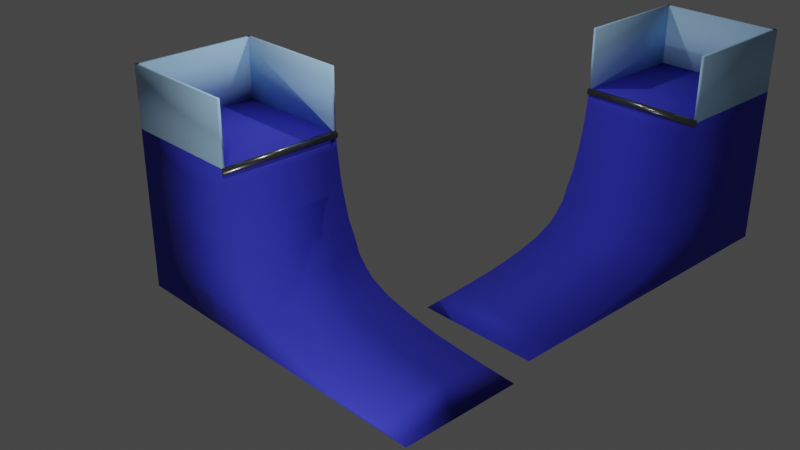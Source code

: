 # Source: 6.blend  (saved by Blender 3.1.7; exported with 4.5.12 LTS)
import bpy
from mathutils import Matrix  # noqa: F401  (used for matrix-valued properties, if any)

bpy.ops.wm.read_factory_settings(use_empty=True)
scene = bpy.context.scene
scene.name = 'Scene'

# ---- collections
col_collection = bpy.data.collections.new('Collection'); scene.collection.children.link(col_collection)

# ---- materials (node trees are filled in below, after node groups)
mat_material_001 = bpy.data.materials.new('Material.001')
mat_material_001.use_transparent_shadow = False
mat_material_002 = bpy.data.materials.new('Material.002')
mat_material_002.use_transparent_shadow = False
mat_material_003 = bpy.data.materials.new('Material.003')
mat_material_003.use_transparent_shadow = False

# ---- material node trees
mat_material_001.use_nodes = True; mat_material_001.node_tree.nodes.clear()
_N = mat_material_001.node_tree.nodes; _L = mat_material_001.node_tree.links
n0 = _N.new('ShaderNodeBsdfPrincipled'); n0.name = 'Principled BSDF'; n0.location = (10, 300)
n0.distribution = 'GGX'
n0.subsurface_method = 'RANDOM_WALK_SKIN'
n0.inputs[0].default_value = (0.03686, 0.04365, 0.6146, 1.0)
n0.inputs[2].default_value = 0.8945
n0.inputs[3].default_value = 1.45
n0.inputs[27].default_value = (0.0, 0.0, 0.0, 1.0)
n0.inputs[28].default_value = 1.0
n1 = _N.new('ShaderNodeOutputMaterial'); n1.name = 'Material Output'; n1.location = (300, 300)
_L.new(n0.outputs[0], n1.inputs[0])
n1.is_active_output = True
mat_material_002.use_nodes = True; mat_material_002.node_tree.nodes.clear()
_N = mat_material_002.node_tree.nodes; _L = mat_material_002.node_tree.links
n0 = _N.new('ShaderNodeBsdfPrincipled'); n0.name = 'Principled BSDF'; n0.location = (10, 300)
n0.distribution = 'GGX'
n0.subsurface_method = 'RANDOM_WALK_SKIN'
n0.inputs[0].default_value = (0.4359, 0.7041, 1.0, 1.0)
n0.inputs[2].default_value = 1.0
n0.inputs[3].default_value = 1.45
n0.inputs[27].default_value = (0.0, 0.0, 0.0, 1.0)
n0.inputs[28].default_value = 1.0
n1 = _N.new('ShaderNodeOutputMaterial'); n1.name = 'Material Output'; n1.location = (300, 300)
_L.new(n0.outputs[0], n1.inputs[0])
n1.is_active_output = True
mat_material_003.use_nodes = True; mat_material_003.node_tree.nodes.clear()
_N = mat_material_003.node_tree.nodes; _L = mat_material_003.node_tree.links
n0 = _N.new('ShaderNodeBsdfPrincipled'); n0.name = 'Principled BSDF'; n0.location = (10, 300)
n0.distribution = 'GGX'
n0.subsurface_method = 'RANDOM_WALK_SKIN'
n0.inputs[0].default_value = (0.1685, 0.1685, 0.1685, 1.0)
n0.inputs[1].default_value = 0.8624
n0.inputs[2].default_value = 0.2431
n0.inputs[3].default_value = 1.45
n0.inputs[27].default_value = (0.0, 0.0, 0.0, 1.0)
n0.inputs[28].default_value = 1.0
n1 = _N.new('ShaderNodeOutputMaterial'); n1.name = 'Material Output'; n1.location = (300, 300)
_L.new(n0.outputs[0], n1.inputs[0])
n1.is_active_output = True

# ---- world
world_world = bpy.data.worlds.new('World'); scene.world = world_world
world_world.use_nodes = True; world_world.node_tree.nodes.clear()
_N = world_world.node_tree.nodes; _L = world_world.node_tree.links
n0 = _N.new('ShaderNodeOutputWorld'); n0.name = 'World Output'; n0.location = (300, 300)
n1 = _N.new('ShaderNodeBackground'); n1.name = 'Background'; n1.location = (10, 300)
n1.inputs[0].default_value = (0.05088, 0.05088, 0.05088, 1.0)
_L.new(n1.outputs[0], n0.inputs[0])
n0.is_active_output = True
world_world.color = (0.05088, 0.05088, 0.05088)
world_world.use_sun_shadow = False
world_world.sun_shadow_jitter_overblur = 0.0

# ---- cameras
cam_camera = bpy.data.cameras.new('Camera')
cam_camera.clip_end = 100.0
cam_camera.ortho_scale = 7.314

# ---- lights
light_light = bpy.data.lights.new('Light', 'POINT')
light_light.transmission_factor = 0.0
light_light.energy = 1000.0
light_light.shadow_soft_size = 0.1
light_light.shadow_maximum_resolution = 0.006
light_light.use_absolute_resolution = True
light_light_001 = bpy.data.lights.new('Light.001', 'POINT')
light_light_001.transmission_factor = 0.0
light_light_001.energy = 1000.0
light_light_001.shadow_soft_size = 0.1
light_light_001.shadow_maximum_resolution = 0.006
light_light_001.use_absolute_resolution = True
light_light_002 = bpy.data.lights.new('Light.002', 'POINT')
light_light_002.transmission_factor = 0.0
light_light_002.energy = 1000.0
light_light_002.shadow_soft_size = 0.1
light_light_002.shadow_maximum_resolution = 0.006
light_light_002.use_absolute_resolution = True

# ---- meshes
me_cube_001 = bpy.data.meshes.new('Cube.001')
me_cube_001.from_pydata([(-1.977, -1.977, 0.8562), (-1.977, -1.977, 1.977), (-1.977, 1.977, 0.8562), (-1.977, 1.977, 1.977), (2.017, -1.977, 1.452), (1.977, -1.977, 1.977), (2.017, 1.977, 1.452), (1.977, 1.977, 1.977), (-1.977, -1.977, 0.2809), (-1.977, 1.977, 0.2809), (2.075, -1.977, 1.073), (2.075, 1.977, 1.073), (-1.977, -1.977, -0.162), (-1.977, 1.977, -0.162), (2.134, -1.977, 0.6493), (2.134, 1.977, 0.6493), (-1.977, -1.977, -0.4403), (-1.977, 1.977, -0.4403), (2.232, -1.977, 0.1797), (2.232, 1.977, 0.1797), (-1.977, -1.977, -0.8989), (-1.977, 1.977, -0.8989), (2.467, -1.977, -0.6512), (2.467, 1.977, -0.6512), (-1.977, -1.977, -1.328), (-1.977, 1.977, -1.328), (2.703, -1.977, -1.127), (2.703, 1.977, -1.127), (-1.977, -1.977, -1.625), (-1.977, 1.977, -1.625), (2.918, -1.977, -1.644), (2.918, 1.977, -1.644), (-1.977, -1.977, -1.883), (-1.977, 1.977, -1.883), (3.2, -1.977, -1.973), (3.2, 1.977, -1.973), (-1.977, -1.977, -2.076), (-1.977, 1.977, -2.076), (3.483, -1.977, -2.222), (3.483, 1.977, -2.222), (-1.977, -1.977, -2.33), (-1.977, 1.977, -2.33), (4.141, -1.977, -2.528), (4.141, 1.977, -2.528), (-1.977, -1.977, -2.446), (-1.977, 1.977, -2.446), (5.082, -1.977, -2.768), (5.082, 1.977, -2.768), (-1.977, -1.977, -2.694), (-1.977, 1.977, -2.694), (6.244, -1.977, -2.954), (6.244, 1.978, -2.954), (-1.977, -1.977, -2.965), (-1.977, 1.977, -2.965), (7.87, -1.977, -3.089), (7.87, 1.978, -3.089), (-1.977, -1.977, -3.184), (-1.977, 1.977, -3.184), (9.055, -1.977, -3.157), (9.055, 1.978, -3.157)], [], [(0, 1, 3, 2), (2, 3, 7, 6), (6, 7, 5, 4), (4, 5, 1, 0), (2, 6, 11, 9), (7, 3, 1, 5), (10, 8, 12, 14), (0, 2, 9, 8), (6, 4, 10, 11), (4, 0, 8, 10), (15, 14, 18, 19), (9, 11, 15, 13), (11, 10, 14, 15), (8, 9, 13, 12), (16, 17, 21, 20), (12, 13, 17, 16), (14, 12, 16, 18), (13, 15, 19, 17), (22, 20, 24, 26), (18, 16, 20, 22), (17, 19, 23, 21), (19, 18, 22, 23), (27, 26, 30, 31), (21, 23, 27, 25), (23, 22, 26, 27), (20, 21, 25, 24), (30, 28, 32, 34), (24, 25, 29, 28), (26, 24, 28, 30), (25, 27, 31, 29), (33, 35, 39, 37), (29, 31, 35, 33), (31, 30, 34, 35), (28, 29, 33, 32), (39, 38, 42, 43), (35, 34, 38, 39), (32, 33, 37, 36), (34, 32, 36, 38), (42, 40, 44, 46), (36, 37, 41, 40), (38, 36, 40, 42), (37, 39, 43, 41), (47, 46, 50, 51), (41, 43, 47, 45), (43, 42, 46, 47), (40, 41, 45, 44), (51, 50, 54, 55), (44, 45, 49, 48), (46, 44, 48, 50), (45, 47, 51, 49), (54, 52, 56, 58), (48, 49, 53, 52), (50, 48, 52, 54), (49, 51, 55, 53), (57, 59, 58, 56), (53, 55, 59, 57), (55, 54, 58, 59), (52, 53, 57, 56)])
me_cube_001.polygons.foreach_set('use_smooth', [True] * 58)
_uv = me_cube_001.uv_layers.new(name='UVMap')
_uv.uv.foreach_set('vector', [0.375, 0.0, 0.625, 0.0, 0.625, 0.25, 0.375, 0.25, 0.375, 0.25, 0.625, 0.25, 0.625, 0.5, 0.375, 0.5, 0.375, 0.5, 0.625, 0.5, 0.625, 0.75, 0.375, 0.75, 0.375, 0.75, 0.625, 0.75, 0.625, 1.0, 0.375, 1.0, 0.375, 0.25, 0.375, 0.5, 0.375, 0.5, 0.375, 0.25, 0.625, 0.5, 0.875, 0.5, 0.875, 0.75, 0.625, 0.75, 0.375, 0.75, 0.375, 1.0, 0.375, 1.0, 0.375, 0.75, 0.375, 0.0, 0.375, 0.25, 0.375, 0.25, 0.375, 0.0, 0.375, 0.5, 0.375, 0.75, 0.375, 0.75, 0.375, 0.5, 0.375, 0.75, 0.375, 1.0, 0.375, 1.0, 0.375, 0.75, 0.375, 0.5, 0.375, 0.75, 0.375, 0.75, 0.375, 0.5, 0.375, 0.25, 0.375, 0.5, 0.375, 0.5, 0.375, 0.25, 0.375, 0.5, 0.375, 0.75, 0.375, 0.75, 0.375, 0.5, 0.375, 0.0, 0.375, 0.25, 0.375, 0.25, 0.375, 0.0, 0.375, 0.0, 0.375, 0.25, 0.375, 0.25, 0.375, 0.0, 0.375, 0.0, 0.375, 0.25, 0.375, 0.25, 0.375, 0.0, 0.375, 0.75, 0.375, 1.0, 0.375, 1.0, 0.375, 0.75, 0.375, 0.25, 0.375, 0.5, 0.375, 0.5, 0.375, 0.25, 0.375, 0.75, 0.375, 1.0, 0.375, 1.0, 0.375, 0.75, 0.375, 0.75, 0.375, 1.0, 0.375, 1.0, 0.375, 0.75, 0.375, 0.25, 0.375, 0.5, 0.375, 0.5, 0.375, 0.25, 0.375, 0.5, 0.375, 0.75, 0.375, 0.75, 0.375, 0.5, 0.375, 0.5, 0.375, 0.75, 0.375, 0.75, 0.375, 0.5, 0.375, 0.25, 0.375, 0.5, 0.375, 0.5, 0.375, 0.25, 0.375, 0.5, 0.375, 0.75, 0.375, 0.75, 0.375, 0.5, 0.375, 0.0, 0.375, 0.25, 0.375, 0.25, 0.375, 0.0, 0.375, 0.75, 0.375, 1.0, 0.375, 1.0, 0.375, 0.75, 0.375, 0.0, 0.375, 0.25, 0.375, 0.25, 0.375, 0.0, 0.375, 0.75, 0.375, 1.0, 0.375, 1.0, 0.375, 0.75, 0.375, 0.25, 0.375, 0.5, 0.375, 0.5, 0.375, 0.25, 0.375, 0.25, 0.375, 0.5, 0.375, 0.5, 0.375, 0.25, 0.375, 0.25, 0.375, 0.5, 0.375, 0.5, 0.375, 0.25, 0.375, 0.5, 0.375, 0.75, 0.375, 0.75, 0.375, 0.5, 0.375, 0.0, 0.375, 0.25, 0.375, 0.25, 0.375, 0.0, 0.375, 0.5, 0.375, 0.75, 0.375, 0.75, 0.375, 0.5, 0.375, 0.5, 0.375, 0.75, 0.375, 0.75, 0.375, 0.5, 0.375, 0.0, 0.375, 0.25, 0.375, 0.25, 0.375, 0.0, 0.375, 0.75, 0.375, 1.0, 0.375, 1.0, 0.375, 0.75, 0.375, 0.75, 0.375, 1.0, 0.375, 1.0, 0.375, 0.75, 0.375, 0.0, 0.375, 0.25, 0.375, 0.25, 0.375, 0.0, 0.375, 0.75, 0.375, 1.0, 0.375, 1.0, 0.375, 0.75, 0.375, 0.25, 0.375, 0.5, 0.375, 0.5, 0.375, 0.25, 0.375, 0.5, 0.375, 0.75, 0.375, 0.75, 0.375, 0.5, 0.375, 0.25, 0.375, 0.5, 0.375, 0.5, 0.375, 0.25, 0.375, 0.5, 0.375, 0.75, 0.375, 0.75, 0.375, 0.5, 0.375, 0.0, 0.375, 0.25, 0.375, 0.25, 0.375, 0.0, 0.375, 0.5, 0.375, 0.75, 0.375, 0.75, 0.375, 0.5, 0.375, 0.0, 0.375, 0.25, 0.375, 0.25, 0.375, 0.0, 0.375, 0.75, 0.375, 1.0, 0.375, 1.0, 0.375, 0.75, 0.375, 0.25, 0.375, 0.5, 0.375, 0.5, 0.375, 0.25, 0.375, 0.75, 0.375, 1.0, 0.375, 1.0, 0.375, 0.75, 0.375, 0.0, 0.375, 0.25, 0.375, 0.25, 0.375, 0.0, 0.375, 0.75, 0.375, 1.0, 0.375, 1.0, 0.375, 0.75, 0.375, 0.25, 0.375, 0.5, 0.375, 0.5, 0.375, 0.25, 0.125, 0.5, 0.375, 0.5, 0.375, 0.75, 0.125, 0.75, 0.375, 0.25, 0.375, 0.5, 0.375, 0.5, 0.375, 0.25, 0.375, 0.5, 0.375, 0.75, 0.375, 0.75, 0.375, 0.5, 0.375, 0.0, 0.375, 0.25, 0.375, 0.25, 0.375, 0.0])
me_cube_001.materials.append(mat_material_001)
me_cube_001.use_remesh_fix_poles = True
me_cube_001.use_remesh_preserve_attributes = False
me_cube_001.update()
me_cube_002 = bpy.data.meshes.new('Cube.002')
me_cube_002.from_pydata([(-1.0, -1.0, -1.0), (-1.0, -1.0, 1.0), (-1.0, 1.0, -1.0), (-1.0, 1.0, 1.0), (-0.8944, -1.0, -1.0), (-0.8944, -1.0, 1.0), (-0.8944, 1.0, -1.0), (-0.8944, 1.0, 1.0)], [], [(0, 1, 3, 2), (2, 3, 7, 6), (6, 7, 5, 4), (4, 5, 1, 0), (2, 6, 4, 0), (7, 3, 1, 5)])
me_cube_002.polygons.foreach_set('use_smooth', [True] * 6)
_uv = me_cube_002.uv_layers.new(name='UVMap')
_uv.uv.foreach_set('vector', [0.375, 0.0, 0.625, 0.0, 0.625, 0.25, 0.375, 0.25, 0.375, 0.25, 0.625, 0.25, 0.625, 0.5, 0.375, 0.5, 0.375, 0.5, 0.625, 0.5, 0.625, 0.75, 0.375, 0.75, 0.375, 0.75, 0.625, 0.75, 0.625, 1.0, 0.375, 1.0, 0.125, 0.5, 0.375, 0.5, 0.375, 0.75, 0.125, 0.75, 0.625, 0.5, 0.875, 0.5, 0.875, 0.75, 0.625, 0.75])
me_cube_002.materials.append(mat_material_002)
me_cube_002.use_remesh_fix_poles = True
me_cube_002.use_remesh_preserve_attributes = False
me_cube_002.update()
me_cube_003 = bpy.data.meshes.new('Cube.003')
me_cube_003.from_pydata([(-1.0, -1.0, -1.0), (-1.0, -1.0, 1.0), (-1.0, 1.0, -1.0), (-1.0, 1.0, 1.0), (-0.8944, -1.0, -1.0), (-0.8944, -1.0, 1.0), (-0.8944, 1.0, -1.0), (-0.8944, 1.0, 1.0)], [], [(0, 1, 3, 2), (2, 3, 7, 6), (6, 7, 5, 4), (4, 5, 1, 0), (2, 6, 4, 0), (7, 3, 1, 5)])
me_cube_003.polygons.foreach_set('use_smooth', [True] * 6)
_uv = me_cube_003.uv_layers.new(name='UVMap')
_uv.uv.foreach_set('vector', [0.375, 0.0, 0.625, 0.0, 0.625, 0.25, 0.375, 0.25, 0.375, 0.25, 0.625, 0.25, 0.625, 0.5, 0.375, 0.5, 0.375, 0.5, 0.625, 0.5, 0.625, 0.75, 0.375, 0.75, 0.375, 0.75, 0.625, 0.75, 0.625, 1.0, 0.375, 1.0, 0.125, 0.5, 0.375, 0.5, 0.375, 0.75, 0.125, 0.75, 0.625, 0.5, 0.875, 0.5, 0.875, 0.75, 0.625, 0.75])
me_cube_003.materials.append(mat_material_002)
me_cube_003.use_remesh_fix_poles = True
me_cube_003.use_remesh_preserve_attributes = False
me_cube_003.update()
me_cube_004 = bpy.data.meshes.new('Cube.004')
me_cube_004.from_pydata([(-1.0, -1.0, -1.0), (-1.0, -1.0, 1.0), (-1.0, 1.0, -1.0), (-1.0, 1.0, 1.0), (-0.8944, -1.0, -1.0), (-0.8944, -1.0, 1.0), (-0.8944, 1.0, -1.0), (-0.8944, 1.0, 1.0)], [], [(0, 1, 3, 2), (2, 3, 7, 6), (6, 7, 5, 4), (4, 5, 1, 0), (2, 6, 4, 0), (7, 3, 1, 5)])
me_cube_004.polygons.foreach_set('use_smooth', [True] * 6)
_uv = me_cube_004.uv_layers.new(name='UVMap')
_uv.uv.foreach_set('vector', [0.375, 0.0, 0.625, 0.0, 0.625, 0.25, 0.375, 0.25, 0.375, 0.25, 0.625, 0.25, 0.625, 0.5, 0.375, 0.5, 0.375, 0.5, 0.625, 0.5, 0.625, 0.75, 0.375, 0.75, 0.375, 0.75, 0.625, 0.75, 0.625, 1.0, 0.375, 1.0, 0.125, 0.5, 0.375, 0.5, 0.375, 0.75, 0.125, 0.75, 0.625, 0.5, 0.875, 0.5, 0.875, 0.75, 0.625, 0.75])
me_cube_004.materials.append(mat_material_002)
me_cube_004.use_remesh_fix_poles = True
me_cube_004.use_remesh_preserve_attributes = False
me_cube_004.update()
me_cylinder_001 = bpy.data.meshes.new('Cylinder.001')
me_cylinder_001.from_pydata([(4.628e-07, 0.1186, -1.603), (4.638e-07, 0.1101, 2.347), (0.02314, 0.1163, -1.603), (0.02147, 0.108, 2.347), (0.04539, 0.1096, -1.603), (0.04212, 0.1017, 2.347), (0.06589, 0.09862, -1.603), (0.06115, 0.09152, 2.347), (0.08387, 0.08387, -1.603), (0.07783, 0.07783, 2.347), (0.09862, 0.06589, -1.603), (0.09152, 0.06115, 2.347), (0.1096, 0.04539, -1.603), (0.1017, 0.04212, 2.347), (0.1163, 0.02314, -1.603), (0.108, 0.02147, 2.347), (0.1186, 8.049e-08, -1.603), (0.1101, 1.425e-07, 2.347), (0.1163, -0.02314, -1.603), (0.108, -0.02147, 2.347), (0.1096, -0.04539, -1.603), (0.1017, -0.04212, 2.347), (0.09862, -0.06589, -1.603), (0.09152, -0.06115, 2.347), (0.08387, -0.08387, -1.603), (0.07783, -0.07783, 2.347), (0.06589, -0.09862, -1.603), (0.06115, -0.09152, 2.347), (0.04539, -0.1096, -1.603), (0.04212, -0.1017, 2.347), (0.02314, -0.1163, -1.603), (0.02147, -0.108, 2.347), (4.525e-07, -0.1186, -1.603), (4.542e-07, -0.1101, 2.347), (-0.02314, -0.1163, -1.603), (-0.02147, -0.108, 2.347), (-0.04539, -0.1096, -1.603), (-0.04212, -0.1017, 2.347), (-0.06589, -0.09862, -1.603), (-0.06115, -0.09152, 2.347), (-0.08387, -0.08387, -1.603), (-0.07783, -0.07783, 2.347), (-0.09862, -0.06589, -1.603), (-0.09152, -0.06115, 2.347), (-0.1096, -0.04539, -1.603), (-0.1017, -0.04212, 2.347), (-0.1163, -0.02314, -1.603), (-0.108, -0.02147, 2.347), (-0.1186, 8.709e-08, -1.603), (-0.1101, 1.486e-07, 2.347), (-0.1163, 0.02314, -1.603), (-0.108, 0.02147, 2.347), (-0.1096, 0.04539, -1.603), (-0.1017, 0.04212, 2.347), (-0.09862, 0.06589, -1.603), (-0.09152, 0.06115, 2.347), (-0.08387, 0.08387, -1.603), (-0.07783, 0.07783, 2.347), (-0.06589, 0.09862, -1.603), (-0.06115, 0.09152, 2.347), (-0.04539, 0.1096, -1.603), (-0.04212, 0.1017, 2.347), (-0.02314, 0.1163, -1.603), (-0.02147, 0.108, 2.347)], [], [(0, 1, 3, 2), (2, 3, 5, 4), (4, 5, 7, 6), (6, 7, 9, 8), (8, 9, 11, 10), (10, 11, 13, 12), (12, 13, 15, 14), (14, 15, 17, 16), (16, 17, 19, 18), (18, 19, 21, 20), (20, 21, 23, 22), (22, 23, 25, 24), (24, 25, 27, 26), (26, 27, 29, 28), (28, 29, 31, 30), (30, 31, 33, 32), (32, 33, 35, 34), (34, 35, 37, 36), (36, 37, 39, 38), (38, 39, 41, 40), (40, 41, 43, 42), (42, 43, 45, 44), (44, 45, 47, 46), (46, 47, 49, 48), (48, 49, 51, 50), (50, 51, 53, 52), (52, 53, 55, 54), (54, 55, 57, 56), (56, 57, 59, 58), (58, 59, 61, 60), (3, 1, 63, 61, 59, 57, 55, 53, 51, 49, 47, 45, 43, 41, 39, 37, 35, 33, 31, 29, 27, 25, 23, 21, 19, 17, 15, 13, 11, 9, 7, 5), (60, 61, 63, 62), (62, 63, 1, 0), (0, 2, 4, 6, 8, 10, 12, 14, 16, 18, 20, 22, 24, 26, 28, 30, 32, 34, 36, 38, 40, 42, 44, 46, 48, 50, 52, 54, 56, 58, 60, 62)])
me_cylinder_001.polygons.foreach_set('use_smooth', [True] * 34)
_uv = me_cylinder_001.uv_layers.new(name='UVMap')
_uv.uv.foreach_set('vector', [1.0, 0.5, 1.0, 1.0, 0.9688, 1.0, 0.9688, 0.5, 0.9688, 0.5, 0.9688, 1.0, 0.9375, 1.0, 0.9375, 0.5, 0.9375, 0.5, 0.9375, 1.0, 0.9062, 1.0, 0.9062, 0.5, 0.9062, 0.5, 0.9062, 1.0, 0.875, 1.0, 0.875, 0.5, 0.875, 0.5, 0.875, 1.0, 0.8438, 1.0, 0.8438, 0.5, 0.8438, 0.5, 0.8438, 1.0, 0.8125, 1.0, 0.8125, 0.5, 0.8125, 0.5, 0.8125, 1.0, 0.7812, 1.0, 0.7812, 0.5, 0.7812, 0.5, 0.7812, 1.0, 0.75, 1.0, 0.75, 0.5, 0.75, 0.5, 0.75, 1.0, 0.7188, 1.0, 0.7188, 0.5, 0.7188, 0.5, 0.7188, 1.0, 0.6875, 1.0, 0.6875, 0.5, 0.6875, 0.5, 0.6875, 1.0, 0.6562, 1.0, 0.6562, 0.5, 0.6562, 0.5, 0.6562, 1.0, 0.625, 1.0, 0.625, 0.5, 0.625, 0.5, 0.625, 1.0, 0.5938, 1.0, 0.5938, 0.5, 0.5938, 0.5, 0.5938, 1.0, 0.5625, 1.0, 0.5625, 0.5, 0.5625, 0.5, 0.5625, 1.0, 0.5312, 1.0, 0.5312, 0.5, 0.5312, 0.5, 0.5312, 1.0, 0.5, 1.0, 0.5, 0.5, 0.5, 0.5, 0.5, 1.0, 0.4688, 1.0, 0.4688, 0.5, 0.4688, 0.5, 0.4688, 1.0, 0.4375, 1.0, 0.4375, 0.5, 0.4375, 0.5, 0.4375, 1.0, 0.4062, 1.0, 0.4062, 0.5, 0.4062, 0.5, 0.4062, 1.0, 0.375, 1.0, 0.375, 0.5, 0.375, 0.5, 0.375, 1.0, 0.3438, 1.0, 0.3438, 0.5, 0.3438, 0.5, 0.3438, 1.0, 0.3125, 1.0, 0.3125, 0.5, 0.3125, 0.5, 0.3125, 1.0, 0.2812, 1.0, 0.2812, 0.5, 0.2812, 0.5, 0.2812, 1.0, 0.25, 1.0, 0.25, 0.5, 0.25, 0.5, 0.25, 1.0, 0.2188, 1.0, 0.2188, 0.5, 0.2188, 0.5, 0.2188, 1.0, 0.1875, 1.0, 0.1875, 0.5, 0.1875, 0.5, 0.1875, 1.0, 0.1562, 1.0, 0.1562, 0.5, 0.1562, 0.5, 0.1562, 1.0, 0.125, 1.0, 0.125, 0.5, 0.125, 0.5, 0.125, 1.0, 0.09375, 1.0, 0.09375, 0.5, 0.09375, 0.5, 0.09375, 1.0, 0.0625, 1.0, 0.0625, 0.5, 0.2968, 0.4854, 0.25, 0.49, 0.2032, 0.4854, 0.1582, 0.4717, 0.1167, 0.4496, 0.08029, 0.4197, 0.05045, 0.3833, 0.02827, 0.3418, 0.01461, 0.2968, 0.01, 0.25, 0.01461, 0.2032, 0.02827, 0.1582, 0.05045, 0.1167, 0.08029, 0.08029, 0.1167, 0.05045, 0.1582, 0.02827, 0.2032, 0.01461, 0.25, 0.01, 0.2968, 0.01461, 0.3418, 0.02827, 0.3833, 0.05045, 0.4197, 0.08029, 0.4496, 0.1167, 0.4717, 0.1582, 0.4854, 0.2032, 0.49, 0.25, 0.4854, 0.2968, 0.4717, 0.3418, 0.4496, 0.3833, 0.4197, 0.4197, 0.3833, 0.4496, 0.3418, 0.4717, 0.0625, 0.5, 0.0625, 1.0, 0.03125, 1.0, 0.03125, 0.5, 0.03125, 0.5, 0.03125, 1.0, 0.0, 1.0, 0.0, 0.5, 0.75, 0.49, 0.7968, 0.4854, 0.8418, 0.4717, 0.8833, 0.4496, 0.9197, 0.4197, 0.9496, 0.3833, 0.9717, 0.3418, 0.9854, 0.2968, 0.99, 0.25, 0.9854, 0.2032, 0.9717, 0.1582, 0.9496, 0.1167, 0.9197, 0.08029, 0.8833, 0.05045, 0.8418, 0.02827, 0.7968, 0.01461, 0.75, 0.01, 0.7032, 0.01461, 0.6582, 0.02827, 0.6167, 0.05045, 0.5803, 0.08029, 0.5504, 0.1167, 0.5283, 0.1582, 0.5146, 0.2032, 0.51, 0.25, 0.5146, 0.2968, 0.5283, 0.3418, 0.5504, 0.3833, 0.5803, 0.4197, 0.6167, 0.4496, 0.6582, 0.4717, 0.7032, 0.4854])
me_cylinder_001.materials.append(mat_material_003)
me_cylinder_001.use_remesh_fix_poles = True
me_cylinder_001.use_remesh_preserve_attributes = False
me_cylinder_001.update()
me_cube_005 = bpy.data.meshes.new('Cube.005')
me_cube_005.from_pydata([(-1.977, -1.977, 0.8562), (-1.977, -1.977, 1.977), (-1.977, 1.977, 0.8562), (-1.977, 1.977, 1.977), (2.017, -1.977, 1.452), (1.977, -1.977, 1.977), (2.017, 1.977, 1.452), (1.977, 1.977, 1.977), (-1.977, -1.977, 0.2809), (-1.977, 1.977, 0.2809), (2.075, -1.977, 1.073), (2.075, 1.977, 1.073), (-1.977, -1.977, -0.162), (-1.977, 1.977, -0.162), (2.134, -1.977, 0.6493), (2.134, 1.977, 0.6493), (-1.977, -1.977, -0.4403), (-1.977, 1.977, -0.4403), (2.232, -1.977, 0.1797), (2.232, 1.977, 0.1797), (-1.977, -1.977, -0.8989), (-1.977, 1.977, -0.8989), (2.467, -1.977, -0.6512), (2.467, 1.977, -0.6512), (-1.977, -1.977, -1.328), (-1.977, 1.977, -1.328), (2.703, -1.977, -1.127), (2.703, 1.977, -1.127), (-1.977, -1.977, -1.625), (-1.977, 1.977, -1.625), (2.918, -1.977, -1.644), (2.918, 1.977, -1.644), (-1.977, -1.977, -1.883), (-1.977, 1.977, -1.883), (3.2, -1.977, -1.973), (3.2, 1.977, -1.973), (-1.977, -1.977, -2.076), (-1.977, 1.977, -2.076), (3.483, -1.977, -2.222), (3.483, 1.977, -2.222), (-1.977, -1.977, -2.33), (-1.977, 1.977, -2.33), (4.141, -1.977, -2.528), (4.141, 1.977, -2.528), (-1.977, -1.977, -2.446), (-1.977, 1.977, -2.446), (5.082, -1.977, -2.768), (5.082, 1.977, -2.768), (-1.977, -1.977, -2.694), (-1.977, 1.977, -2.694), (6.244, -1.977, -2.954), (6.244, 1.978, -2.954), (-1.977, -1.977, -2.965), (-1.977, 1.977, -2.965), (7.87, -1.977, -3.089), (7.87, 1.978, -3.089), (-1.977, -1.977, -3.184), (-1.977, 1.977, -3.184), (9.055, -1.977, -3.157), (9.055, 1.978, -3.157)], [], [(0, 1, 3, 2), (2, 3, 7, 6), (6, 7, 5, 4), (4, 5, 1, 0), (2, 6, 11, 9), (7, 3, 1, 5), (10, 8, 12, 14), (0, 2, 9, 8), (6, 4, 10, 11), (4, 0, 8, 10), (15, 14, 18, 19), (9, 11, 15, 13), (11, 10, 14, 15), (8, 9, 13, 12), (16, 17, 21, 20), (12, 13, 17, 16), (14, 12, 16, 18), (13, 15, 19, 17), (22, 20, 24, 26), (18, 16, 20, 22), (17, 19, 23, 21), (19, 18, 22, 23), (27, 26, 30, 31), (21, 23, 27, 25), (23, 22, 26, 27), (20, 21, 25, 24), (30, 28, 32, 34), (24, 25, 29, 28), (26, 24, 28, 30), (25, 27, 31, 29), (33, 35, 39, 37), (29, 31, 35, 33), (31, 30, 34, 35), (28, 29, 33, 32), (39, 38, 42, 43), (35, 34, 38, 39), (32, 33, 37, 36), (34, 32, 36, 38), (42, 40, 44, 46), (36, 37, 41, 40), (38, 36, 40, 42), (37, 39, 43, 41), (47, 46, 50, 51), (41, 43, 47, 45), (43, 42, 46, 47), (40, 41, 45, 44), (51, 50, 54, 55), (44, 45, 49, 48), (46, 44, 48, 50), (45, 47, 51, 49), (54, 52, 56, 58), (48, 49, 53, 52), (50, 48, 52, 54), (49, 51, 55, 53), (57, 59, 58, 56), (53, 55, 59, 57), (55, 54, 58, 59), (52, 53, 57, 56)])
me_cube_005.polygons.foreach_set('use_smooth', [True] * 58)
_uv = me_cube_005.uv_layers.new(name='UVMap')
_uv.uv.foreach_set('vector', [0.375, 0.0, 0.625, 0.0, 0.625, 0.25, 0.375, 0.25, 0.375, 0.25, 0.625, 0.25, 0.625, 0.5, 0.375, 0.5, 0.375, 0.5, 0.625, 0.5, 0.625, 0.75, 0.375, 0.75, 0.375, 0.75, 0.625, 0.75, 0.625, 1.0, 0.375, 1.0, 0.375, 0.25, 0.375, 0.5, 0.375, 0.5, 0.375, 0.25, 0.625, 0.5, 0.875, 0.5, 0.875, 0.75, 0.625, 0.75, 0.375, 0.75, 0.375, 1.0, 0.375, 1.0, 0.375, 0.75, 0.375, 0.0, 0.375, 0.25, 0.375, 0.25, 0.375, 0.0, 0.375, 0.5, 0.375, 0.75, 0.375, 0.75, 0.375, 0.5, 0.375, 0.75, 0.375, 1.0, 0.375, 1.0, 0.375, 0.75, 0.375, 0.5, 0.375, 0.75, 0.375, 0.75, 0.375, 0.5, 0.375, 0.25, 0.375, 0.5, 0.375, 0.5, 0.375, 0.25, 0.375, 0.5, 0.375, 0.75, 0.375, 0.75, 0.375, 0.5, 0.375, 0.0, 0.375, 0.25, 0.375, 0.25, 0.375, 0.0, 0.375, 0.0, 0.375, 0.25, 0.375, 0.25, 0.375, 0.0, 0.375, 0.0, 0.375, 0.25, 0.375, 0.25, 0.375, 0.0, 0.375, 0.75, 0.375, 1.0, 0.375, 1.0, 0.375, 0.75, 0.375, 0.25, 0.375, 0.5, 0.375, 0.5, 0.375, 0.25, 0.375, 0.75, 0.375, 1.0, 0.375, 1.0, 0.375, 0.75, 0.375, 0.75, 0.375, 1.0, 0.375, 1.0, 0.375, 0.75, 0.375, 0.25, 0.375, 0.5, 0.375, 0.5, 0.375, 0.25, 0.375, 0.5, 0.375, 0.75, 0.375, 0.75, 0.375, 0.5, 0.375, 0.5, 0.375, 0.75, 0.375, 0.75, 0.375, 0.5, 0.375, 0.25, 0.375, 0.5, 0.375, 0.5, 0.375, 0.25, 0.375, 0.5, 0.375, 0.75, 0.375, 0.75, 0.375, 0.5, 0.375, 0.0, 0.375, 0.25, 0.375, 0.25, 0.375, 0.0, 0.375, 0.75, 0.375, 1.0, 0.375, 1.0, 0.375, 0.75, 0.375, 0.0, 0.375, 0.25, 0.375, 0.25, 0.375, 0.0, 0.375, 0.75, 0.375, 1.0, 0.375, 1.0, 0.375, 0.75, 0.375, 0.25, 0.375, 0.5, 0.375, 0.5, 0.375, 0.25, 0.375, 0.25, 0.375, 0.5, 0.375, 0.5, 0.375, 0.25, 0.375, 0.25, 0.375, 0.5, 0.375, 0.5, 0.375, 0.25, 0.375, 0.5, 0.375, 0.75, 0.375, 0.75, 0.375, 0.5, 0.375, 0.0, 0.375, 0.25, 0.375, 0.25, 0.375, 0.0, 0.375, 0.5, 0.375, 0.75, 0.375, 0.75, 0.375, 0.5, 0.375, 0.5, 0.375, 0.75, 0.375, 0.75, 0.375, 0.5, 0.375, 0.0, 0.375, 0.25, 0.375, 0.25, 0.375, 0.0, 0.375, 0.75, 0.375, 1.0, 0.375, 1.0, 0.375, 0.75, 0.375, 0.75, 0.375, 1.0, 0.375, 1.0, 0.375, 0.75, 0.375, 0.0, 0.375, 0.25, 0.375, 0.25, 0.375, 0.0, 0.375, 0.75, 0.375, 1.0, 0.375, 1.0, 0.375, 0.75, 0.375, 0.25, 0.375, 0.5, 0.375, 0.5, 0.375, 0.25, 0.375, 0.5, 0.375, 0.75, 0.375, 0.75, 0.375, 0.5, 0.375, 0.25, 0.375, 0.5, 0.375, 0.5, 0.375, 0.25, 0.375, 0.5, 0.375, 0.75, 0.375, 0.75, 0.375, 0.5, 0.375, 0.0, 0.375, 0.25, 0.375, 0.25, 0.375, 0.0, 0.375, 0.5, 0.375, 0.75, 0.375, 0.75, 0.375, 0.5, 0.375, 0.0, 0.375, 0.25, 0.375, 0.25, 0.375, 0.0, 0.375, 0.75, 0.375, 1.0, 0.375, 1.0, 0.375, 0.75, 0.375, 0.25, 0.375, 0.5, 0.375, 0.5, 0.375, 0.25, 0.375, 0.75, 0.375, 1.0, 0.375, 1.0, 0.375, 0.75, 0.375, 0.0, 0.375, 0.25, 0.375, 0.25, 0.375, 0.0, 0.375, 0.75, 0.375, 1.0, 0.375, 1.0, 0.375, 0.75, 0.375, 0.25, 0.375, 0.5, 0.375, 0.5, 0.375, 0.25, 0.125, 0.5, 0.375, 0.5, 0.375, 0.75, 0.125, 0.75, 0.375, 0.25, 0.375, 0.5, 0.375, 0.5, 0.375, 0.25, 0.375, 0.5, 0.375, 0.75, 0.375, 0.75, 0.375, 0.5, 0.375, 0.0, 0.375, 0.25, 0.375, 0.25, 0.375, 0.0])
me_cube_005.materials.append(mat_material_001)
me_cube_005.use_remesh_fix_poles = True
me_cube_005.use_remesh_preserve_attributes = False
me_cube_005.update()
me_cube_006 = bpy.data.meshes.new('Cube.006')
me_cube_006.from_pydata([(-1.0, -1.0, -1.0), (-1.0, -1.0, 1.0), (-1.0, 1.0, -1.0), (-1.0, 1.0, 1.0), (-0.8944, -1.0, -1.0), (-0.8944, -1.0, 1.0), (-0.8944, 1.0, -1.0), (-0.8944, 1.0, 1.0)], [], [(0, 1, 3, 2), (2, 3, 7, 6), (6, 7, 5, 4), (4, 5, 1, 0), (2, 6, 4, 0), (7, 3, 1, 5)])
me_cube_006.polygons.foreach_set('use_smooth', [True] * 6)
_uv = me_cube_006.uv_layers.new(name='UVMap')
_uv.uv.foreach_set('vector', [0.375, 0.0, 0.625, 0.0, 0.625, 0.25, 0.375, 0.25, 0.375, 0.25, 0.625, 0.25, 0.625, 0.5, 0.375, 0.5, 0.375, 0.5, 0.625, 0.5, 0.625, 0.75, 0.375, 0.75, 0.375, 0.75, 0.625, 0.75, 0.625, 1.0, 0.375, 1.0, 0.125, 0.5, 0.375, 0.5, 0.375, 0.75, 0.125, 0.75, 0.625, 0.5, 0.875, 0.5, 0.875, 0.75, 0.625, 0.75])
me_cube_006.materials.append(mat_material_002)
me_cube_006.use_remesh_fix_poles = True
me_cube_006.use_remesh_preserve_attributes = False
me_cube_006.update()
me_cube_007 = bpy.data.meshes.new('Cube.007')
me_cube_007.from_pydata([(-1.0, -1.0, -1.0), (-1.0, -1.0, 1.0), (-1.0, 1.0, -1.0), (-1.0, 1.0, 1.0), (-0.8944, -1.0, -1.0), (-0.8944, -1.0, 1.0), (-0.8944, 1.0, -1.0), (-0.8944, 1.0, 1.0)], [], [(0, 1, 3, 2), (2, 3, 7, 6), (6, 7, 5, 4), (4, 5, 1, 0), (2, 6, 4, 0), (7, 3, 1, 5)])
me_cube_007.polygons.foreach_set('use_smooth', [True] * 6)
_uv = me_cube_007.uv_layers.new(name='UVMap')
_uv.uv.foreach_set('vector', [0.375, 0.0, 0.625, 0.0, 0.625, 0.25, 0.375, 0.25, 0.375, 0.25, 0.625, 0.25, 0.625, 0.5, 0.375, 0.5, 0.375, 0.5, 0.625, 0.5, 0.625, 0.75, 0.375, 0.75, 0.375, 0.75, 0.625, 0.75, 0.625, 1.0, 0.375, 1.0, 0.125, 0.5, 0.375, 0.5, 0.375, 0.75, 0.125, 0.75, 0.625, 0.5, 0.875, 0.5, 0.875, 0.75, 0.625, 0.75])
me_cube_007.materials.append(mat_material_002)
me_cube_007.use_remesh_fix_poles = True
me_cube_007.use_remesh_preserve_attributes = False
me_cube_007.update()
me_cube_008 = bpy.data.meshes.new('Cube.008')
me_cube_008.from_pydata([(-1.0, -1.0, -1.0), (-1.0, -1.0, 1.0), (-1.0, 1.0, -1.0), (-1.0, 1.0, 1.0), (-0.8944, -1.0, -1.0), (-0.8944, -1.0, 1.0), (-0.8944, 1.0, -1.0), (-0.8944, 1.0, 1.0)], [], [(0, 1, 3, 2), (2, 3, 7, 6), (6, 7, 5, 4), (4, 5, 1, 0), (2, 6, 4, 0), (7, 3, 1, 5)])
me_cube_008.polygons.foreach_set('use_smooth', [True] * 6)
_uv = me_cube_008.uv_layers.new(name='UVMap')
_uv.uv.foreach_set('vector', [0.375, 0.0, 0.625, 0.0, 0.625, 0.25, 0.375, 0.25, 0.375, 0.25, 0.625, 0.25, 0.625, 0.5, 0.375, 0.5, 0.375, 0.5, 0.625, 0.5, 0.625, 0.75, 0.375, 0.75, 0.375, 0.75, 0.625, 0.75, 0.625, 1.0, 0.375, 1.0, 0.125, 0.5, 0.375, 0.5, 0.375, 0.75, 0.125, 0.75, 0.625, 0.5, 0.875, 0.5, 0.875, 0.75, 0.625, 0.75])
me_cube_008.materials.append(mat_material_002)
me_cube_008.use_remesh_fix_poles = True
me_cube_008.use_remesh_preserve_attributes = False
me_cube_008.update()
me_cylinder_002 = bpy.data.meshes.new('Cylinder.002')
me_cylinder_002.from_pydata([(4.628e-07, 0.1186, -1.603), (4.638e-07, 0.1101, 2.347), (0.02314, 0.1163, -1.603), (0.02147, 0.108, 2.347), (0.04539, 0.1096, -1.603), (0.04212, 0.1017, 2.347), (0.06589, 0.09862, -1.603), (0.06115, 0.09152, 2.347), (0.08387, 0.08387, -1.603), (0.07783, 0.07783, 2.347), (0.09862, 0.06589, -1.603), (0.09152, 0.06115, 2.347), (0.1096, 0.04539, -1.603), (0.1017, 0.04212, 2.347), (0.1163, 0.02314, -1.603), (0.108, 0.02147, 2.347), (0.1186, 8.049e-08, -1.603), (0.1101, 1.425e-07, 2.347), (0.1163, -0.02314, -1.603), (0.108, -0.02147, 2.347), (0.1096, -0.04539, -1.603), (0.1017, -0.04212, 2.347), (0.09862, -0.06589, -1.603), (0.09152, -0.06115, 2.347), (0.08387, -0.08387, -1.603), (0.07783, -0.07783, 2.347), (0.06589, -0.09862, -1.603), (0.06115, -0.09152, 2.347), (0.04539, -0.1096, -1.603), (0.04212, -0.1017, 2.347), (0.02314, -0.1163, -1.603), (0.02147, -0.108, 2.347), (4.525e-07, -0.1186, -1.603), (4.542e-07, -0.1101, 2.347), (-0.02314, -0.1163, -1.603), (-0.02147, -0.108, 2.347), (-0.04539, -0.1096, -1.603), (-0.04212, -0.1017, 2.347), (-0.06589, -0.09862, -1.603), (-0.06115, -0.09152, 2.347), (-0.08387, -0.08387, -1.603), (-0.07783, -0.07783, 2.347), (-0.09862, -0.06589, -1.603), (-0.09152, -0.06115, 2.347), (-0.1096, -0.04539, -1.603), (-0.1017, -0.04212, 2.347), (-0.1163, -0.02314, -1.603), (-0.108, -0.02147, 2.347), (-0.1186, 8.709e-08, -1.603), (-0.1101, 1.486e-07, 2.347), (-0.1163, 0.02314, -1.603), (-0.108, 0.02147, 2.347), (-0.1096, 0.04539, -1.603), (-0.1017, 0.04212, 2.347), (-0.09862, 0.06589, -1.603), (-0.09152, 0.06115, 2.347), (-0.08387, 0.08387, -1.603), (-0.07783, 0.07783, 2.347), (-0.06589, 0.09862, -1.603), (-0.06115, 0.09152, 2.347), (-0.04539, 0.1096, -1.603), (-0.04212, 0.1017, 2.347), (-0.02314, 0.1163, -1.603), (-0.02147, 0.108, 2.347)], [], [(0, 1, 3, 2), (2, 3, 5, 4), (4, 5, 7, 6), (6, 7, 9, 8), (8, 9, 11, 10), (10, 11, 13, 12), (12, 13, 15, 14), (14, 15, 17, 16), (16, 17, 19, 18), (18, 19, 21, 20), (20, 21, 23, 22), (22, 23, 25, 24), (24, 25, 27, 26), (26, 27, 29, 28), (28, 29, 31, 30), (30, 31, 33, 32), (32, 33, 35, 34), (34, 35, 37, 36), (36, 37, 39, 38), (38, 39, 41, 40), (40, 41, 43, 42), (42, 43, 45, 44), (44, 45, 47, 46), (46, 47, 49, 48), (48, 49, 51, 50), (50, 51, 53, 52), (52, 53, 55, 54), (54, 55, 57, 56), (56, 57, 59, 58), (58, 59, 61, 60), (3, 1, 63, 61, 59, 57, 55, 53, 51, 49, 47, 45, 43, 41, 39, 37, 35, 33, 31, 29, 27, 25, 23, 21, 19, 17, 15, 13, 11, 9, 7, 5), (60, 61, 63, 62), (62, 63, 1, 0), (0, 2, 4, 6, 8, 10, 12, 14, 16, 18, 20, 22, 24, 26, 28, 30, 32, 34, 36, 38, 40, 42, 44, 46, 48, 50, 52, 54, 56, 58, 60, 62)])
me_cylinder_002.polygons.foreach_set('use_smooth', [True] * 34)
_uv = me_cylinder_002.uv_layers.new(name='UVMap')
_uv.uv.foreach_set('vector', [1.0, 0.5, 1.0, 1.0, 0.9688, 1.0, 0.9688, 0.5, 0.9688, 0.5, 0.9688, 1.0, 0.9375, 1.0, 0.9375, 0.5, 0.9375, 0.5, 0.9375, 1.0, 0.9062, 1.0, 0.9062, 0.5, 0.9062, 0.5, 0.9062, 1.0, 0.875, 1.0, 0.875, 0.5, 0.875, 0.5, 0.875, 1.0, 0.8438, 1.0, 0.8438, 0.5, 0.8438, 0.5, 0.8438, 1.0, 0.8125, 1.0, 0.8125, 0.5, 0.8125, 0.5, 0.8125, 1.0, 0.7812, 1.0, 0.7812, 0.5, 0.7812, 0.5, 0.7812, 1.0, 0.75, 1.0, 0.75, 0.5, 0.75, 0.5, 0.75, 1.0, 0.7188, 1.0, 0.7188, 0.5, 0.7188, 0.5, 0.7188, 1.0, 0.6875, 1.0, 0.6875, 0.5, 0.6875, 0.5, 0.6875, 1.0, 0.6562, 1.0, 0.6562, 0.5, 0.6562, 0.5, 0.6562, 1.0, 0.625, 1.0, 0.625, 0.5, 0.625, 0.5, 0.625, 1.0, 0.5938, 1.0, 0.5938, 0.5, 0.5938, 0.5, 0.5938, 1.0, 0.5625, 1.0, 0.5625, 0.5, 0.5625, 0.5, 0.5625, 1.0, 0.5312, 1.0, 0.5312, 0.5, 0.5312, 0.5, 0.5312, 1.0, 0.5, 1.0, 0.5, 0.5, 0.5, 0.5, 0.5, 1.0, 0.4688, 1.0, 0.4688, 0.5, 0.4688, 0.5, 0.4688, 1.0, 0.4375, 1.0, 0.4375, 0.5, 0.4375, 0.5, 0.4375, 1.0, 0.4062, 1.0, 0.4062, 0.5, 0.4062, 0.5, 0.4062, 1.0, 0.375, 1.0, 0.375, 0.5, 0.375, 0.5, 0.375, 1.0, 0.3438, 1.0, 0.3438, 0.5, 0.3438, 0.5, 0.3438, 1.0, 0.3125, 1.0, 0.3125, 0.5, 0.3125, 0.5, 0.3125, 1.0, 0.2812, 1.0, 0.2812, 0.5, 0.2812, 0.5, 0.2812, 1.0, 0.25, 1.0, 0.25, 0.5, 0.25, 0.5, 0.25, 1.0, 0.2188, 1.0, 0.2188, 0.5, 0.2188, 0.5, 0.2188, 1.0, 0.1875, 1.0, 0.1875, 0.5, 0.1875, 0.5, 0.1875, 1.0, 0.1562, 1.0, 0.1562, 0.5, 0.1562, 0.5, 0.1562, 1.0, 0.125, 1.0, 0.125, 0.5, 0.125, 0.5, 0.125, 1.0, 0.09375, 1.0, 0.09375, 0.5, 0.09375, 0.5, 0.09375, 1.0, 0.0625, 1.0, 0.0625, 0.5, 0.2968, 0.4854, 0.25, 0.49, 0.2032, 0.4854, 0.1582, 0.4717, 0.1167, 0.4496, 0.08029, 0.4197, 0.05045, 0.3833, 0.02827, 0.3418, 0.01461, 0.2968, 0.01, 0.25, 0.01461, 0.2032, 0.02827, 0.1582, 0.05045, 0.1167, 0.08029, 0.08029, 0.1167, 0.05045, 0.1582, 0.02827, 0.2032, 0.01461, 0.25, 0.01, 0.2968, 0.01461, 0.3418, 0.02827, 0.3833, 0.05045, 0.4197, 0.08029, 0.4496, 0.1167, 0.4717, 0.1582, 0.4854, 0.2032, 0.49, 0.25, 0.4854, 0.2968, 0.4717, 0.3418, 0.4496, 0.3833, 0.4197, 0.4197, 0.3833, 0.4496, 0.3418, 0.4717, 0.0625, 0.5, 0.0625, 1.0, 0.03125, 1.0, 0.03125, 0.5, 0.03125, 0.5, 0.03125, 1.0, 0.0, 1.0, 0.0, 0.5, 0.75, 0.49, 0.7968, 0.4854, 0.8418, 0.4717, 0.8833, 0.4496, 0.9197, 0.4197, 0.9496, 0.3833, 0.9717, 0.3418, 0.9854, 0.2968, 0.99, 0.25, 0.9854, 0.2032, 0.9717, 0.1582, 0.9496, 0.1167, 0.9197, 0.08029, 0.8833, 0.05045, 0.8418, 0.02827, 0.7968, 0.01461, 0.75, 0.01, 0.7032, 0.01461, 0.6582, 0.02827, 0.6167, 0.05045, 0.5803, 0.08029, 0.5504, 0.1167, 0.5283, 0.1582, 0.5146, 0.2032, 0.51, 0.25, 0.5146, 0.2968, 0.5283, 0.3418, 0.5504, 0.3833, 0.5803, 0.4197, 0.6167, 0.4496, 0.6582, 0.4717, 0.7032, 0.4854])
me_cylinder_002.materials.append(mat_material_003)
me_cylinder_002.use_remesh_fix_poles = True
me_cylinder_002.use_remesh_preserve_attributes = False
me_cylinder_002.update()

# ---- objects
ob_light = bpy.data.objects.new('Light', light_light)
ob_camera = bpy.data.objects.new('Camera', cam_camera)
ob_cube = bpy.data.objects.new('Cube', me_cube_001)
ob_cube_001 = bpy.data.objects.new('Cube.001', me_cube_002)
ob_cube_002 = bpy.data.objects.new('Cube.002', me_cube_003)
ob_cube_003 = bpy.data.objects.new('Cube.003', me_cube_004)
ob_cylinder = bpy.data.objects.new('Cylinder', me_cylinder_001)
ob_light_001 = bpy.data.objects.new('Light.001', light_light_001)
ob_cube_004 = bpy.data.objects.new('Cube.004', me_cube_005)
ob_cube_005 = bpy.data.objects.new('Cube.005', me_cube_006)
ob_cube_006 = bpy.data.objects.new('Cube.006', me_cube_007)
ob_cube_007 = bpy.data.objects.new('Cube.007', me_cube_008)
ob_cylinder_001 = bpy.data.objects.new('Cylinder.001', me_cylinder_002)
ob_light_002 = bpy.data.objects.new('Light.002', light_light_002)

# ---- transforms, parenting, visibility, modifiers, constraints
ob_light.location = (5.152, -0.7743, 9.649)
ob_light.rotation_euler = (0.6503, 0.05522, 1.866)
ob_light.lock_rotations_4d = False
ob_light.empty_display_type = 'ARROWS'
ob_light.color = (0.0, 0.0, 0.0, 0.0)
ob_light.lineart.crease_threshold = 0.0
ob_camera.location = (24.79, -17.01, 13.72)
ob_camera.rotation_euler = (1.109, 0.0, 0.8149)
ob_camera.lock_rotations_4d = False
ob_camera.empty_display_type = 'ARROWS'
ob_camera.color = (0.0, 0.0, 0.0, 0.0)
ob_camera.display_type = 'WIRE'
ob_camera.lineart.crease_threshold = 0.0
ob_cube.location = (0.0, 0.0, 0.0)
ob_cube_001.location = (-0.9749, 3.928e-07, 2.923)
ob_cube_001.scale = (1.0, 1.975, 1.0)
ob_cube_002.location = (-0.002006, 2.872, 2.923)
ob_cube_002.rotation_euler = (0.0, -0.0, 1.571)
ob_cube_002.scale = (1.0, 1.975, 1.0)
ob_cube_003.location = (-0.002006, -0.9762, 2.923)
ob_cube_003.rotation_euler = (0.0, -0.0, 1.571)
ob_cube_003.scale = (1.0, 1.975, 1.0)
ob_cylinder.location = (1.956, 0.3701, 1.871)
ob_cylinder.rotation_euler = (1.571, -0.0, 0.0)
ob_light_001.location = (8.275, -7.255, -0.8139)
ob_light_001.rotation_euler = (0.6503, 0.05522, 1.866)
ob_light_001.lock_rotations_4d = False
ob_light_001.empty_display_type = 'ARROWS'
ob_light_001.color = (0.0, 0.0, 0.0, 0.0)
ob_light_001.lineart.crease_threshold = 0.0
ob_cube_004.location = (6.643, 12.13, 2.384e-07)
ob_cube_004.rotation_euler = (0.0, -0.0, -1.571)
ob_cube_005.location = (6.643, 13.1, 2.923)
ob_cube_005.rotation_euler = (0.0, -0.0, -1.571)
ob_cube_005.scale = (1.0, 1.975, 1.0)
ob_cube_006.location = (9.515, 12.13, 2.923)
ob_cube_006.scale = (1.0, 1.975, 1.0)
ob_cube_007.location = (5.667, 12.13, 2.923)
ob_cube_007.scale = (1.0, 1.975, 1.0)
ob_cylinder_001.location = (7.013, 10.17, 1.871)
ob_cylinder_001.rotation_euler = (1.571, -0.0, -1.571)
ob_light_002.location = (0.4548, 5.57, 10.71)
ob_light_002.rotation_euler = (0.6503, 0.05522, 1.866)
ob_light_002.lock_rotations_4d = False
ob_light_002.empty_display_type = 'ARROWS'
ob_light_002.color = (0.0, 0.0, 0.0, 0.0)
ob_light_002.lineart.crease_threshold = 0.0

# ---- collection membership
col_collection.objects.link(ob_light)
col_collection.objects.link(ob_camera)
col_collection.objects.link(ob_cube)
col_collection.objects.link(ob_cube_001)
col_collection.objects.link(ob_cube_002)
col_collection.objects.link(ob_cube_003)
col_collection.objects.link(ob_cylinder)
col_collection.objects.link(ob_light_001)
col_collection.objects.link(ob_cube_004)
col_collection.objects.link(ob_cube_005)
col_collection.objects.link(ob_cube_006)
col_collection.objects.link(ob_cube_007)
col_collection.objects.link(ob_cylinder_001)
col_collection.objects.link(ob_light_002)

# ---- scene / render settings (as saved in the file)
scene.camera = ob_camera
scene.frame_start = 1; scene.frame_end = 250; scene.frame_set(1)
scene.render.engine = 'BLENDER_EEVEE_NEXT'
scene.cycles.sampling_pattern = 'TABULATED_SOBOL'
scene.cycles.use_light_tree = False
scene.view_settings.view_transform = 'Filmic'
bpy.context.view_layer.update()
